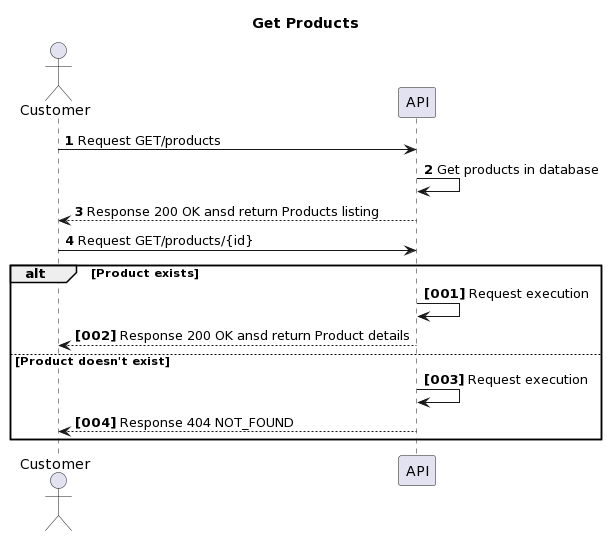

The diagram above was rendered by PlantUML. Its source (embedded in the PNG):
@startuml
autonumber
title Get Products
actor Customer

Customer->API : Request GET/products
API->API : Get products in database
API-->Customer : Response 200 OK ansd return Products listing

Customer->API : Request GET/products/{id}

autonumber "<b>[000]"
alt Product exists
API->API : Request execution
API-->Customer : Response 200 OK ansd return Product details

else Product doesn't exist
API->API : Request execution
API-->Customer : Response 404 NOT_FOUND

end
@enduml